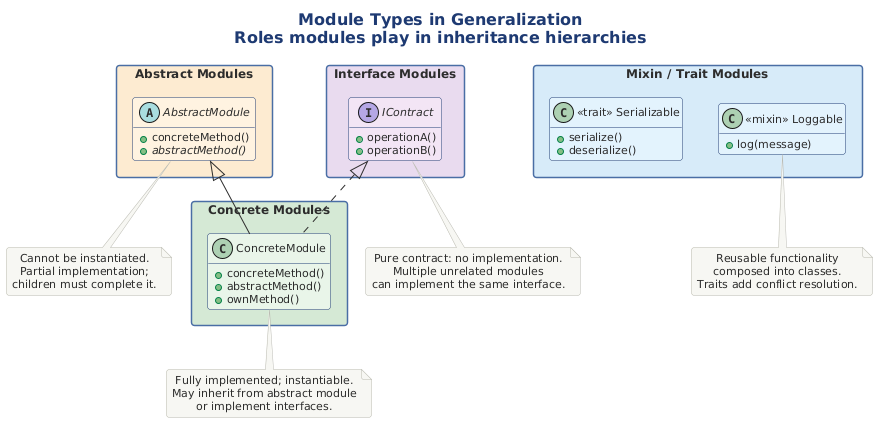

The diagram above was rendered by PlantUML. Its source (embedded in the PNG):
@startuml

title **Module Types in Generalization**\nRoles modules play in inheritance hierarchies

!include ../../../../../../tooling/styles/plantuml/structural/class-diagram-style.iuml

package "Abstract Modules" #FDEBD0 {
  abstract class "AbstractModule" as absmod #FFF3E0 {
    + concreteMethod()
    {abstract} + abstractMethod()
  }
}

package "Interface Modules" #E8DAEF {
  interface "IContract" as iface #F3E5F5 {
    + operationA()
    + operationB()
  }
}

package "Concrete Modules" #D5E8D4 {
  class "ConcreteModule" as conmod #E8F5E9 {
    + concreteMethod()
    + abstractMethod()
    + ownMethod()
  }
}

package "Mixin / Trait Modules" #D6EAF8 {
  class "<<mixin>> Loggable" as mixin #E3F2FD {
    + log(message)
  }
  class "<<trait>> Serializable" as trait #E3F2FD {
    + serialize()
    + deserialize()
  }
}

absmod <|-- conmod
iface <|.. conmod

note bottom of absmod
  Cannot be instantiated.
  Partial implementation;
  children must complete it.
end note

note bottom of iface
  Pure contract: no implementation.
  Multiple unrelated modules
  can implement the same interface.
end note

note bottom of conmod
  Fully implemented; instantiable.
  May inherit from abstract module
  or implement interfaces.
end note

note bottom of mixin
  Reusable functionality
  composed into classes.
  Traits add conflict resolution.
end note

@enduml